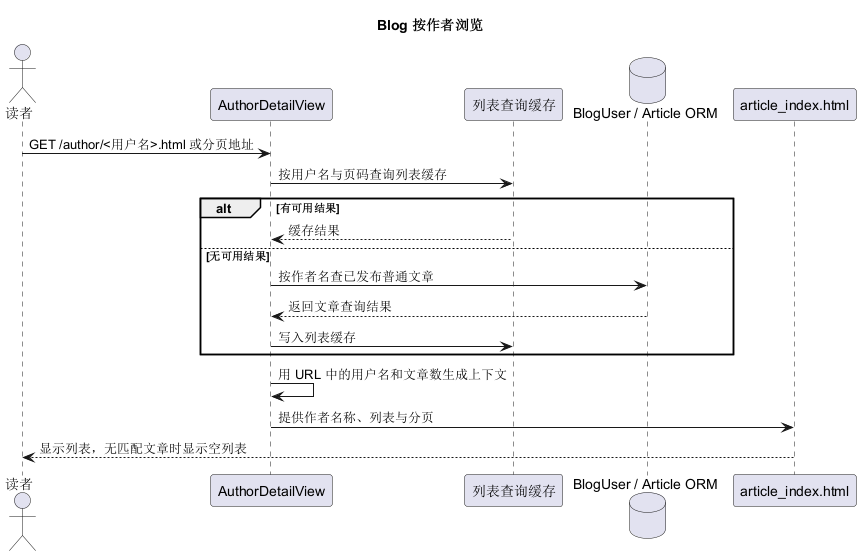

The diagram above was rendered by PlantUML. Its source (embedded in the PNG):
@startuml blog_sequence_author
title Blog 按作者浏览
actor 读者 as R
participant AuthorDetailView as V
participant "列表查询缓存" as C
database "BlogUser / Article ORM" as DB
participant "article_index.html" as T
R -> V : GET /author/<用户名>.html 或分页地址
V -> C : 按用户名与页码查询列表缓存
alt 有可用结果
  C --> V : 缓存结果
else 无可用结果
  V -> DB : 按作者名查已发布普通文章
  DB --> V : 返回文章查询结果
  V -> C : 写入列表缓存
end
V -> V : 用 URL 中的用户名和文章数生成上下文
V -> T : 提供作者名称、列表与分页
T --> R : 显示列表，无匹配文章时显示空列表
@enduml